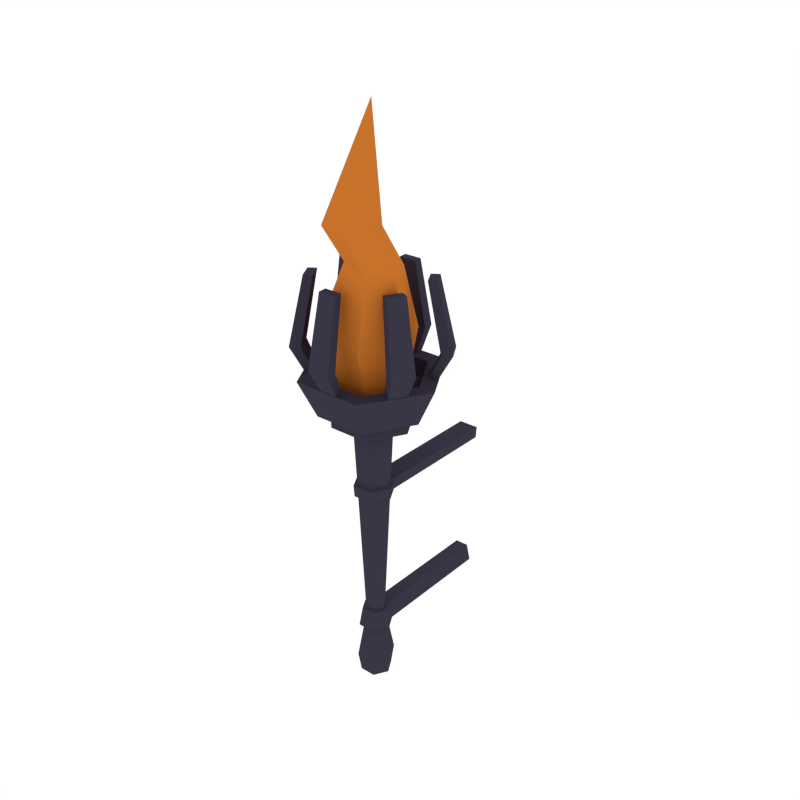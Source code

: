 # Source: Torch.blend  (saved by Blender 2.79.0; exported with 4.5.12 LTS)
import bpy
from mathutils import Matrix  # noqa: F401  (used for matrix-valued properties, if any)

bpy.ops.wm.read_factory_settings(use_empty=True)
scene = bpy.context.scene
scene.name = 'Scene'

# ---- collections
col_collection_1 = bpy.data.collections.new('Collection 1'); scene.collection.children.link(col_collection_1)

# ---- materials (node trees are filled in below, after node groups)
mat_darkmetal = bpy.data.materials.new('DarkMetal')
mat_darkmetal.alpha_threshold = 0.0
mat_darkmetal.diffuse_color = (0.04147, 0.03704, 0.06072, 1.0)
mat_darkmetal.roughness = 0.5
mat_fire = bpy.data.materials.new('Fire')
mat_fire.alpha_threshold = 0.0
mat_fire.diffuse_color = (0.5711, 0.1703, 0.02471, 1.0)
mat_fire.roughness = 0.5

# ---- material node trees

# ---- world
world_world = bpy.data.worlds.new('World'); scene.world = world_world
world_world.color = (1.0, 1.0, 1.0)
world_world.use_sun_shadow = False
world_world.sun_shadow_jitter_overblur = 0.0
world_world.cycles.sampling_method = 'NONE'
world_world.cycles.sample_map_resolution = 256

# ---- meshes
me_cylinder_018 = bpy.data.meshes.new('Cylinder.018')
me_cylinder_018.from_pydata([(0.01236, -0.02141, -0.1607), (-0.03806, -1.664e-09, 0.2708), (0.02472, -1.346e-09, -0.1607), (-0.01903, 0.03296, 0.2708), (0.01236, 0.02141, -0.1607), (0.01903, 0.03296, 0.2708), (-0.01236, -0.02141, -0.1607), (0.03806, -1.664e-09, 0.2708), (-0.01236, 0.02141, -0.1607), (0.01903, -0.03296, 0.2708), (-0.02472, -1.346e-09, -0.1607), (-0.01903, -0.03296, 0.2708), (-0.0316, -1.098e-09, -0.2708), (-0.03806, -1.664e-09, -0.231), (-0.0158, 0.02737, -0.2708), (-0.01903, 0.03296, -0.231), (0.0158, 0.02737, -0.2708), (0.01903, 0.03296, -0.231), (0.0316, -2.873e-09, -0.2708), (0.03806, -1.664e-09, -0.231), (0.0158, -0.02737, -0.2708), (0.01903, -0.03296, -0.231), (-0.0158, -0.02737, -0.2708), (-0.01903, -0.03296, -0.231), (0.009865, -0.01709, -0.1187), (0.01973, -1.135e-09, -0.1187), (0.009865, 0.01709, -0.1187), (-0.009865, 0.01709, -0.1187), (-0.01973, -1.135e-09, -0.1187), (-0.009865, -0.01709, -0.1187), (-0.03981, 0.06895, 0.2925), (-0.07962, 3.467e-09, 0.2925), (0.03981, 0.06895, 0.2925), (0.07962, 3.467e-09, 0.2925), (0.03981, -0.06895, 0.2925), (-0.03981, -0.06895, 0.2925), (-0.03981, 0.06895, 0.3197), (-0.07962, 5.627e-09, 0.3197), (0.03981, 0.06895, 0.3197), (0.07962, 5.627e-09, 0.3197), (0.03981, -0.06895, 0.3197), (-0.03981, -0.06895, 0.3197), (-0.05199, 0.09005, 0.3197), (-0.104, 5.846e-09, 0.3197), (0.05199, 0.09005, 0.3197), (0.104, 5.846e-09, 0.3197), (0.05199, -0.09005, 0.3197), (-0.05199, -0.09005, 0.3197), (-0.06957, 0.1205, 0.3932), (-0.1391, 9.91e-09, 0.3932), (0.06957, 0.1205, 0.3932), (0.1391, 9.91e-09, 0.3932), (0.06957, -0.1205, 0.3932), (-0.06957, -0.1205, 0.3932), (-0.05255, 0.09101, 0.3932), (-0.1051, 8.226e-09, 0.3932), (0.05255, 0.09101, 0.3932), (0.1051, 8.226e-09, 0.3932), (0.05255, -0.09101, 0.3932), (-0.05255, -0.09101, 0.3932), (-0.04469, 0.07741, 0.3645), (-0.08938, -1.256e-09, 0.3645), (0.04469, 0.07741, 0.3645), (0.08938, -1.256e-09, 0.3645), (0.04469, -0.07741, 0.3645), (-0.04469, -0.07741, 0.3645), (-0.01362, -0.1148, 0.3847), (0.02099, -0.1145, 0.3847), (-0.01501, -0.09798, 0.3847), (0.01961, -0.09771, 0.3847), (-0.01362, -0.1148, 0.5727), (0.02099, -0.1145, 0.5727), (-0.01501, -0.09798, 0.5727), (0.01961, -0.09771, 0.5727), (0.09262, -0.06921, 0.3847), (0.1097, -0.0391, 0.3847), (0.07735, -0.06199, 0.3847), (0.09443, -0.03188, 0.3847), (0.09262, -0.06921, 0.5727), (0.1097, -0.0391, 0.5727), (0.07735, -0.06199, 0.5727), (0.09443, -0.03188, 0.5727), (0.1062, 0.04561, 0.3847), (0.08871, 0.07545, 0.3847), (0.09236, 0.036, 0.3847), (0.07482, 0.06584, 0.3847), (0.1062, 0.04561, 0.5727), (0.08871, 0.07545, 0.5727), (0.09236, 0.036, 0.5727), (0.07482, 0.06584, 0.5727), (0.01362, 0.1148, 0.3847), (-0.02099, 0.1145, 0.3847), (0.01501, 0.09798, 0.3847), (-0.01961, 0.09771, 0.3847), (0.01362, 0.1148, 0.5727), (-0.02099, 0.1145, 0.5727), (0.01501, 0.09798, 0.5727), (-0.01961, 0.09771, 0.5727), (-0.09262, 0.06921, 0.3847), (-0.1097, 0.0391, 0.3847), (-0.07735, 0.06199, 0.3847), (-0.09443, 0.03188, 0.3847), (-0.09262, 0.06921, 0.5727), (-0.1097, 0.0391, 0.5727), (-0.07735, 0.06199, 0.5727), (-0.09443, 0.03188, 0.5727), (-0.1062, -0.04561, 0.3847), (-0.08871, -0.07545, 0.3847), (-0.09236, -0.036, 0.3847), (-0.07482, -0.06584, 0.3847), (-0.1062, -0.04561, 0.5727), (-0.08871, -0.07545, 0.5727), (-0.09236, -0.036, 0.5727), (-0.07482, -0.06584, 0.5727), (-0.01883, -0.123, 0.4383), (-0.0171, -0.1441, 0.4383), (0.02461, -0.1226, 0.4383), (0.02634, -0.1438, 0.4383), (-0.1159, -0.04518, 0.4383), (-0.1333, -0.05724, 0.4383), (-0.0939, -0.08263, 0.4383), (-0.1113, -0.0947, 0.4383), (-0.09708, 0.0778, 0.4383), (-0.1162, 0.08686, 0.4383), (-0.1185, 0.04001, 0.4383), (-0.1377, 0.04907, 0.4383), (0.01883, 0.123, 0.4383), (0.0171, 0.1441, 0.4383), (-0.02461, 0.1226, 0.4383), (-0.02634, 0.1438, 0.4383), (0.09708, -0.0778, 0.4383), (0.1162, -0.08686, 0.4383), (0.1185, -0.04001, 0.4383), (0.1377, -0.04907, 0.4383), (0.1159, 0.04518, 0.4383), (0.1333, 0.05724, 0.4383), (0.0939, 0.08263, 0.4383), (0.1113, 0.0947, 0.4383), (-0.03315, -1.522e-09, 0.1664), (-0.01657, -0.02871, 0.1664), (0.01657, -0.02871, 0.1664), (0.03315, -1.522e-09, 0.1664), (0.01657, 0.02871, 0.1664), (-0.01657, 0.02871, 0.1664), (0.01589, -0.02753, 0.1375), (0.03179, -1.483e-09, 0.1375), (0.01589, 0.02753, 0.1375), (-0.01589, 0.02753, 0.1375), (-0.03179, -1.483e-09, 0.1375), (-0.01589, -0.02753, 0.1375), (-0.01718, 0.02976, -0.1588), (0.01718, -0.02976, -0.1588), (0.03437, -1.723e-09, -0.1588), (0.01718, 0.02976, -0.1588), (-0.03437, -1.723e-09, -0.1588), (-0.01718, -0.02976, -0.1588), (-0.0389, -1.755e-09, 0.1403), (-0.04057, -1.803e-09, 0.1635), (-0.01945, -0.03369, 0.1403), (-0.02028, -0.03513, 0.1635), (-0.02028, 0.03513, 0.1635), (0.02028, 0.03513, 0.1635), (0.02028, -0.03513, 0.1635), (0.04057, -1.803e-09, 0.1635), (0.01945, -0.03369, 0.1403), (0.0389, -1.755e-09, 0.1403), (0.01945, 0.03369, 0.1403), (-0.01945, 0.03369, 0.1403), (0.01371, -0.02376, -0.1206), (0.02743, -1.431e-09, -0.1206), (0.01371, 0.02376, -0.1206), (-0.01371, 0.02376, -0.1206), (-0.02743, -1.431e-09, -0.1206), (-0.01371, -0.02376, -0.1206), (-0.01718, 0.2882, -0.1588), (0.01718, 0.2882, -0.1588), (-0.01371, 0.2822, -0.1206), (0.01371, 0.2822, -0.1206), (-0.02028, 0.2935, 0.1635), (0.02028, 0.2935, 0.1635), (0.01945, 0.2921, 0.1403), (-0.01945, 0.2921, 0.1403), (-0.03283, 0.05687, 0.3645), (-0.06567, -2.528e-09, 0.3645), (0.03283, 0.05687, 0.3645), (0.06567, -2.528e-09, 0.3645), (0.03283, -0.05687, 0.3645), (-0.03283, -0.05687, 0.3645), (-0.04851, 0.08012, 0.494), (-0.0917, 1.513e-08, 0.5106), (0.03788, 0.08012, 0.4609), (0.08107, 1.459e-08, 0.4443), (0.03788, -0.08012, 0.4609), (-0.04851, -0.08012, 0.494), (0.01676, 0.01168, 0.616), (-0.01239, -0.02958, 0.6237), (0.06593, 0.006199, 0.6032), (0.08595, -0.04055, 0.5981), (0.05681, -0.08181, 0.6058), (0.007638, -0.07633, 0.6187), (-0.01346, -0.01061, 0.678), (-0.04159, -0.053, 0.6829), (0.03684, -0.01414, 0.6697), (0.05902, -0.06005, 0.6662), (0.03089, -0.1024, 0.6711), (-0.01941, -0.09892, 0.6794), (0.03438, -0.03484, 0.8799)], [], [(139, 11, 1, 138), (142, 5, 7, 141), (141, 7, 9, 140), (140, 9, 11, 139), (1, 11, 35, 31), (13, 10, 8, 15), (143, 3, 5, 142), (138, 1, 3, 143), (13, 15, 14, 12), (15, 17, 16, 14), (17, 19, 18, 16), (19, 21, 20, 18), (21, 23, 22, 20), (23, 13, 12, 22), (12, 14, 16, 18, 20, 22), (15, 8, 4, 17), (21, 0, 6, 23), (19, 2, 0, 21), (17, 4, 2, 19), (23, 6, 10, 13), (6, 0, 151, 155), (8, 10, 154, 150), (24, 29, 173, 168), (0, 2, 152, 151), (2, 4, 153, 152), (29, 28, 172, 173), (31, 35, 41, 37), (9, 7, 33, 34), (5, 3, 30, 32), (11, 9, 34, 35), (3, 1, 31, 30), (7, 5, 32, 33), (41, 40, 46, 47), (34, 33, 39, 40), (32, 30, 36, 38), (35, 34, 40, 41), (33, 32, 38, 39), (30, 31, 37, 36), (43, 47, 53, 49), (39, 38, 44, 45), (36, 37, 43, 42), (37, 41, 47, 43), (40, 39, 45, 46), (38, 36, 42, 44), (53, 52, 58, 59), (46, 45, 51, 52), (44, 42, 48, 50), (47, 46, 52, 53), (45, 44, 50, 51), (42, 43, 49, 48), (55, 59, 65, 61), (51, 50, 56, 57), (48, 49, 55, 54), (49, 53, 59, 55), (52, 51, 57, 58), (50, 48, 54, 56), (65, 64, 186, 187), (58, 57, 63, 64), (56, 54, 60, 62), (59, 58, 64, 65), (57, 56, 62, 63), (54, 55, 61, 60), (67, 66, 68, 69), (71, 73, 72, 70), (115, 70, 72, 114), (114, 72, 73, 116), (116, 73, 71, 117), (117, 71, 70, 115), (75, 74, 76, 77), (79, 81, 80, 78), (131, 78, 80, 130), (130, 80, 81, 132), (132, 81, 79, 133), (133, 79, 78, 131), (83, 82, 84, 85), (87, 89, 88, 86), (135, 86, 88, 134), (134, 88, 89, 136), (136, 89, 87, 137), (137, 87, 86, 135), (91, 90, 92, 93), (95, 97, 96, 94), (127, 94, 96, 126), (126, 96, 97, 128), (128, 97, 95, 129), (129, 95, 94, 127), (99, 98, 100, 101), (103, 105, 104, 102), (123, 102, 104, 122), (122, 104, 105, 124), (124, 105, 103, 125), (125, 103, 102, 123), (107, 106, 108, 109), (111, 113, 112, 110), (119, 110, 112, 118), (118, 112, 113, 120), (120, 113, 111, 121), (121, 111, 110, 119), (67, 117, 115, 66), (69, 116, 117, 67), (68, 114, 116, 69), (66, 115, 114, 68), (107, 121, 119, 106), (109, 120, 121, 107), (108, 118, 120, 109), (106, 119, 118, 108), (99, 125, 123, 98), (101, 124, 125, 99), (100, 122, 124, 101), (98, 123, 122, 100), (91, 129, 127, 90), (93, 128, 129, 91), (92, 126, 128, 93), (90, 127, 126, 92), (75, 133, 131, 74), (77, 132, 133, 75), (76, 130, 132, 77), (74, 131, 130, 76), (83, 137, 135, 82), (85, 136, 137, 83), (84, 134, 136, 85), (82, 135, 134, 84), (141, 140, 162, 163), (145, 146, 166, 165), (146, 147, 167, 166), (140, 139, 159, 162), (148, 149, 158, 156), (139, 138, 157, 159), (154, 172, 171, 150), (29, 149, 148, 28), (26, 146, 145, 25), (25, 145, 144, 24), (24, 144, 149, 29), (27, 147, 146, 26), (25, 24, 168, 169), (155, 173, 172, 154), (153, 170, 169, 152), (152, 169, 168, 151), (151, 168, 173, 155), (160, 161, 179, 178), (156, 157, 160, 167), (171, 170, 177, 176), (164, 162, 159, 158), (165, 163, 162, 164), (166, 161, 163, 165), (158, 159, 157, 156), (147, 148, 156, 167), (138, 143, 160, 157), (144, 145, 165, 164), (142, 141, 163, 161), (143, 142, 161, 160), (149, 144, 164, 158), (28, 148, 147, 27), (10, 6, 155, 154), (28, 27, 171, 172), (4, 8, 150, 153), (26, 25, 169, 170), (27, 26, 170, 171), (174, 176, 177, 175), (181, 178, 179, 180), (161, 166, 180, 179), (150, 171, 176, 174), (153, 150, 174, 175), (167, 160, 178, 181), (170, 153, 175, 177), (166, 167, 181, 180), (187, 186, 192, 193), (63, 62, 184, 185), (60, 61, 183, 182), (61, 65, 187, 183), (64, 63, 185, 186), (62, 60, 182, 184), (189, 193, 199, 195), (185, 184, 190, 191), (182, 183, 189, 188), (183, 187, 193, 189), (186, 185, 191, 192), (184, 182, 188, 190), (199, 198, 204, 205), (192, 191, 197, 198), (190, 188, 194, 196), (193, 192, 198, 199), (191, 190, 196, 197), (188, 189, 195, 194), (204, 203, 206), (197, 196, 202, 203), (194, 195, 201, 200), (195, 199, 205, 201), (198, 197, 203, 204), (196, 194, 200, 202), (202, 200, 206), (205, 204, 206), (203, 202, 206), (200, 201, 206), (201, 205, 206)])
me_cylinder_018.polygons.foreach_set('material_index', [0, 0, 0, 0, 0, 0, 0, 0, 0, 0, 0, 0, 0, 0, 0, 0, 0, 0, 0, 0, 0, 0, 0, 0, 0, 0, 0, 0, 0, 0, 0, 0, 0, 0, 0, 0, 0, 0, 0, 0, 0, 0, 0, 0, 0, 0, 0, 0, 0, 0, 0, 0, 0, 0, 0, 0, 0, 0, 0, 0, 0, 0, 0, 0, 0, 0, 0, 0, 0, 0, 0, 0, 0, 0, 0, 0, 0, 0, 0, 0, 0, 0, 0, 0, 0, 0, 0, 0, 0, 0, 0, 0, 0, 0, 0, 0, 0, 0, 0, 0, 0, 0, 0, 0, 0, 0, 0, 0, 0, 0, 0, 0, 0, 0, 0, 0, 0, 0, 0, 0, 0, 0, 0, 0, 0, 0, 0, 0, 0, 0, 0, 0, 0, 0, 0, 0, 0, 0, 0, 0, 0, 0, 0, 0, 0, 0, 0, 0, 0, 0, 0, 0, 0, 0, 0, 0, 0, 0, 0, 0, 0, 0, 0, 0, 0, 0, 1, 0, 0, 0, 0, 0, 1, 1, 1, 1, 1, 1, 1, 1, 1, 1, 1, 1, 1, 1, 1, 1, 1, 1, 1, 1, 1, 1, 1])
me_cylinder_018.materials.append(mat_darkmetal)
me_cylinder_018.materials.append(mat_fire)
me_cylinder_018.use_remesh_preserve_volume = False
me_cylinder_018.use_remesh_preserve_attributes = False
me_cylinder_018.use_mirror_vertex_groups = False
me_cylinder_018.update()

# ---- objects
ob_torch = bpy.data.objects.new('Torch', me_cylinder_018)

# ---- transforms, parenting, visibility, modifiers, constraints
ob_torch.location = (0.0, 0.0, 0.0)
ob_torch.lineart.crease_threshold = 0.0

# ---- collection membership
col_collection_1.objects.link(ob_torch)

# ---- scene / render settings (as saved in the file)
scene.frame_start = 1; scene.frame_end = 250; scene.frame_set(0)
scene.render.engine = 'CYCLES'
scene.render.resolution_x = 1000
scene.render.resolution_y = 1000
scene.render.dither_intensity = 0.0
scene.cycles.samples = 200
scene.cycles.sampling_pattern = 'TABULATED_SOBOL'
scene.cycles.light_sampling_threshold = 0.0
scene.cycles.use_adaptive_sampling = False
scene.cycles.use_light_tree = False
scene.cycles.caustics_reflective = False
scene.cycles.caustics_refractive = False
scene.cycles.blur_glossy = 0.0
scene.cycles.max_bounces = 2
scene.cycles.pixel_filter_type = 'GAUSSIAN'
scene.cycles.sample_clamp_indirect = 0.0
scene.view_settings.view_transform = 'Standard'
bpy.context.view_layer.update()

# ---- added for rendering (the .blend has no active camera): camera
cam_auto = bpy.data.cameras.new('AutoCamera')
cam_auto.lens = 50.0
cam_auto.sensor_width = 36.0
cam_auto.clip_end = 1000.0
ob_auto_camera = bpy.data.objects.new('AutoCamera', cam_auto)
scene.collection.objects.link(ob_auto_camera)
ob_auto_camera.location = (1.16775, -1.32658, 1.23874)
ob_auto_camera.rotation_euler = (1.09748, -7.21219e-08, 0.694738)
scene.camera = ob_auto_camera
bpy.context.view_layer.update()

